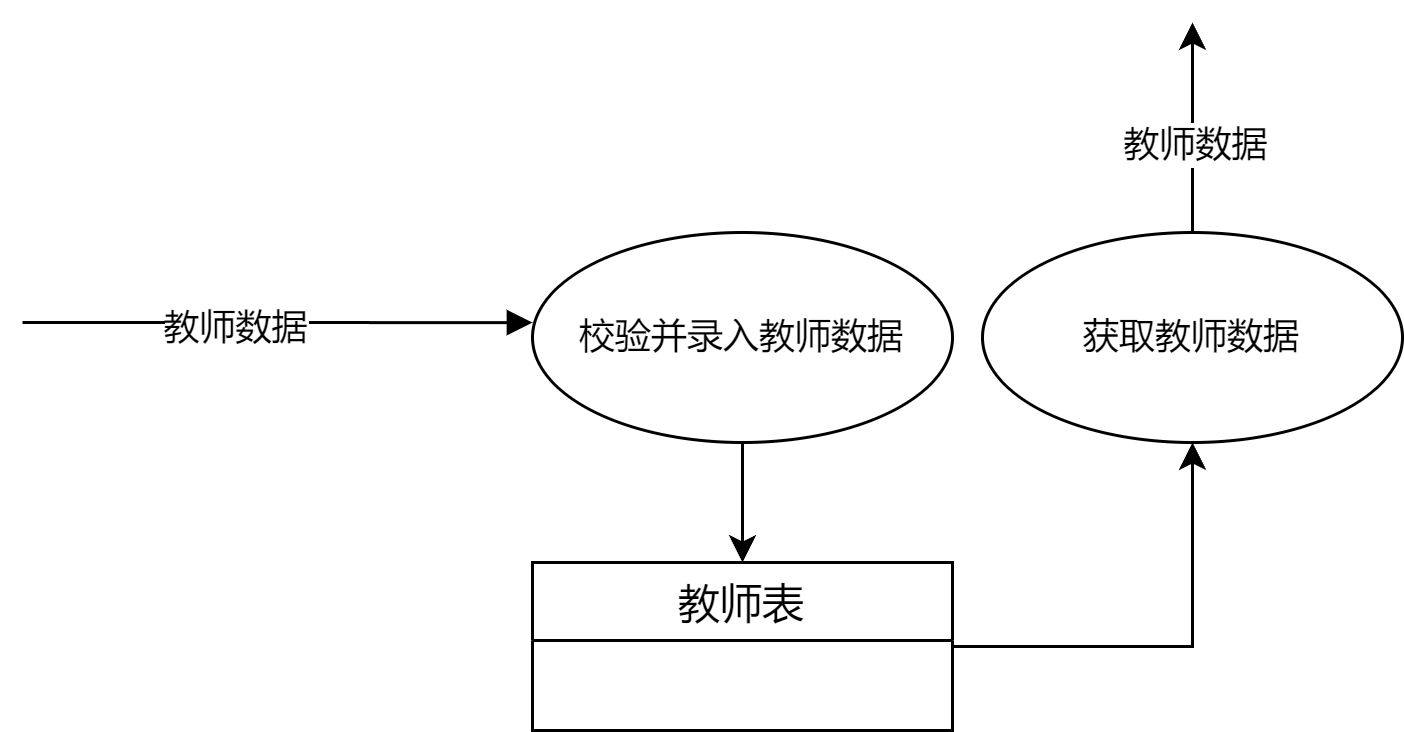

The diagram above was exported from draw.io. Its source (the exported page's mxGraphModel, read from the mxfile embedded in the PNG):
<mxGraphModel dx="823" dy="591" grid="1" gridSize="10" guides="1" tooltips="1" connect="1" arrows="1" fold="1" page="1" pageScale="1" pageWidth="827" pageHeight="1169" math="0" shadow="0">
  <root>
    <mxCell id="0" />
    <mxCell id="1" parent="0" />
    <mxCell id="tKq7y6UbceTSUcocf53Q-1" style="edgeStyle=orthogonalEdgeStyle;rounded=0;orthogonalLoop=1;jettySize=auto;html=1;" parent="1" source="tKq7y6UbceTSUcocf53Q-2" target="tKq7y6UbceTSUcocf53Q-6" edge="1">
      <mxGeometry relative="1" as="geometry" />
    </mxCell>
    <mxCell id="tKq7y6UbceTSUcocf53Q-2" value="校验并录入教师数据" style="ellipse;whiteSpace=wrap;html=1;" parent="1" vertex="1">
      <mxGeometry x="240" y="170" width="140" height="70" as="geometry" />
    </mxCell>
    <mxCell id="tKq7y6UbceTSUcocf53Q-3" value="" style="endArrow=block;endFill=1;html=1;edgeStyle=orthogonalEdgeStyle;align=left;verticalAlign=top;rounded=0;entryX=0;entryY=0.429;entryDx=0;entryDy=0;entryPerimeter=0;" parent="1" target="tKq7y6UbceTSUcocf53Q-2" edge="1">
      <mxGeometry x="-1" relative="1" as="geometry">
        <mxPoint x="70" y="200" as="sourcePoint" />
        <mxPoint x="250" y="210" as="targetPoint" />
        <Array as="points">
          <mxPoint x="80" y="200" />
        </Array>
      </mxGeometry>
    </mxCell>
    <mxCell id="tKq7y6UbceTSUcocf53Q-4" value="教师数据" style="edgeLabel;html=1;align=center;verticalAlign=middle;resizable=0;points=[];" parent="tKq7y6UbceTSUcocf53Q-3" vertex="1" connectable="0">
      <mxGeometry x="-0.1591" y="-1" relative="1" as="geometry">
        <mxPoint as="offset" />
      </mxGeometry>
    </mxCell>
    <mxCell id="tKq7y6UbceTSUcocf53Q-5" style="edgeStyle=orthogonalEdgeStyle;rounded=0;orthogonalLoop=1;jettySize=auto;html=1;entryX=0.5;entryY=1;entryDx=0;entryDy=0;" parent="1" source="tKq7y6UbceTSUcocf53Q-6" target="tKq7y6UbceTSUcocf53Q-9" edge="1">
      <mxGeometry relative="1" as="geometry" />
    </mxCell>
    <mxCell id="tKq7y6UbceTSUcocf53Q-6" value="教师表" style="swimlane;fontStyle=0;childLayout=stackLayout;horizontal=1;startSize=26;horizontalStack=0;resizeParent=1;resizeParentMax=0;resizeLast=0;collapsible=1;marginBottom=0;align=center;fontSize=14;" parent="1" vertex="1">
      <mxGeometry x="240" y="280" width="140" height="56" as="geometry" />
    </mxCell>
    <mxCell id="tKq7y6UbceTSUcocf53Q-7" style="edgeStyle=orthogonalEdgeStyle;rounded=0;orthogonalLoop=1;jettySize=auto;html=1;" parent="1" source="tKq7y6UbceTSUcocf53Q-9" edge="1">
      <mxGeometry relative="1" as="geometry">
        <mxPoint x="460" y="100" as="targetPoint" />
      </mxGeometry>
    </mxCell>
    <mxCell id="tKq7y6UbceTSUcocf53Q-8" value="教师数据" style="edgeLabel;html=1;align=center;verticalAlign=middle;resizable=0;points=[];" parent="tKq7y6UbceTSUcocf53Q-7" vertex="1" connectable="0">
      <mxGeometry x="-0.1543" relative="1" as="geometry">
        <mxPoint as="offset" />
      </mxGeometry>
    </mxCell>
    <mxCell id="tKq7y6UbceTSUcocf53Q-9" value="获取教师数据" style="ellipse;whiteSpace=wrap;html=1;" parent="1" vertex="1">
      <mxGeometry x="390" y="170" width="140" height="70" as="geometry" />
    </mxCell>
  </root>
</mxGraphModel>